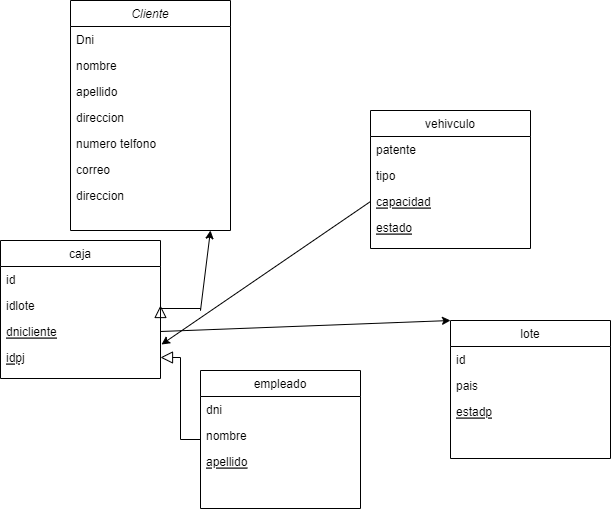

The diagram above was exported from draw.io. Its source (the exported page's mxGraphModel, read from the mxfile embedded in the PNG):
<mxGraphModel dx="1707" dy="445" grid="1" gridSize="10" guides="1" tooltips="1" connect="1" arrows="1" fold="1" page="1" pageScale="1" pageWidth="827" pageHeight="1169" math="0" shadow="0">
  <root>
    <mxCell id="WIyWlLk6GJQsqaUBKTNV-0" />
    <mxCell id="WIyWlLk6GJQsqaUBKTNV-1" parent="WIyWlLk6GJQsqaUBKTNV-0" />
    <mxCell id="zkfFHV4jXpPFQw0GAbJ--0" value="Cliente" style="swimlane;fontStyle=2;align=center;verticalAlign=top;childLayout=stackLayout;horizontal=1;startSize=26;horizontalStack=0;resizeParent=1;resizeLast=0;collapsible=1;marginBottom=0;rounded=0;shadow=0;strokeWidth=1;" parent="WIyWlLk6GJQsqaUBKTNV-1" vertex="1">
      <mxGeometry x="-10" y="20" width="160" height="230" as="geometry">
        <mxRectangle x="230" y="140" width="160" height="26" as="alternateBounds" />
      </mxGeometry>
    </mxCell>
    <mxCell id="zkfFHV4jXpPFQw0GAbJ--1" value="Dni" style="text;align=left;verticalAlign=top;spacingLeft=4;spacingRight=4;overflow=hidden;rotatable=0;points=[[0,0.5],[1,0.5]];portConstraint=eastwest;" parent="zkfFHV4jXpPFQw0GAbJ--0" vertex="1">
      <mxGeometry y="26" width="160" height="26" as="geometry" />
    </mxCell>
    <mxCell id="zkfFHV4jXpPFQw0GAbJ--2" value="nombre" style="text;align=left;verticalAlign=top;spacingLeft=4;spacingRight=4;overflow=hidden;rotatable=0;points=[[0,0.5],[1,0.5]];portConstraint=eastwest;rounded=0;shadow=0;html=0;" parent="zkfFHV4jXpPFQw0GAbJ--0" vertex="1">
      <mxGeometry y="52" width="160" height="26" as="geometry" />
    </mxCell>
    <mxCell id="zkfFHV4jXpPFQw0GAbJ--3" value="apellido" style="text;align=left;verticalAlign=top;spacingLeft=4;spacingRight=4;overflow=hidden;rotatable=0;points=[[0,0.5],[1,0.5]];portConstraint=eastwest;rounded=0;shadow=0;html=0;" parent="zkfFHV4jXpPFQw0GAbJ--0" vertex="1">
      <mxGeometry y="78" width="160" height="26" as="geometry" />
    </mxCell>
    <mxCell id="ZimiLWJuMN154EJKy8aX-4" value="direccion" style="text;align=left;verticalAlign=top;spacingLeft=4;spacingRight=4;overflow=hidden;rotatable=0;points=[[0,0.5],[1,0.5]];portConstraint=eastwest;rounded=0;shadow=0;html=0;" parent="zkfFHV4jXpPFQw0GAbJ--0" vertex="1">
      <mxGeometry y="104" width="160" height="26" as="geometry" />
    </mxCell>
    <mxCell id="ZimiLWJuMN154EJKy8aX-5" value="numero telfono" style="text;align=left;verticalAlign=top;spacingLeft=4;spacingRight=4;overflow=hidden;rotatable=0;points=[[0,0.5],[1,0.5]];portConstraint=eastwest;rounded=0;shadow=0;html=0;" parent="zkfFHV4jXpPFQw0GAbJ--0" vertex="1">
      <mxGeometry y="130" width="160" height="26" as="geometry" />
    </mxCell>
    <mxCell id="ZimiLWJuMN154EJKy8aX-6" value="correo" style="text;align=left;verticalAlign=top;spacingLeft=4;spacingRight=4;overflow=hidden;rotatable=0;points=[[0,0.5],[1,0.5]];portConstraint=eastwest;rounded=0;shadow=0;html=0;" parent="zkfFHV4jXpPFQw0GAbJ--0" vertex="1">
      <mxGeometry y="156" width="160" height="26" as="geometry" />
    </mxCell>
    <mxCell id="ZimiLWJuMN154EJKy8aX-7" value="direccion" style="text;align=left;verticalAlign=top;spacingLeft=4;spacingRight=4;overflow=hidden;rotatable=0;points=[[0,0.5],[1,0.5]];portConstraint=eastwest;rounded=0;shadow=0;html=0;" parent="zkfFHV4jXpPFQw0GAbJ--0" vertex="1">
      <mxGeometry y="182" width="160" height="26" as="geometry" />
    </mxCell>
    <mxCell id="zkfFHV4jXpPFQw0GAbJ--6" value="empleado" style="swimlane;fontStyle=0;align=center;verticalAlign=top;childLayout=stackLayout;horizontal=1;startSize=26;horizontalStack=0;resizeParent=1;resizeLast=0;collapsible=1;marginBottom=0;rounded=0;shadow=0;strokeWidth=1;" parent="WIyWlLk6GJQsqaUBKTNV-1" vertex="1">
      <mxGeometry x="120" y="390" width="160" height="138" as="geometry">
        <mxRectangle x="130" y="380" width="160" height="26" as="alternateBounds" />
      </mxGeometry>
    </mxCell>
    <mxCell id="zkfFHV4jXpPFQw0GAbJ--7" value="dni" style="text;align=left;verticalAlign=top;spacingLeft=4;spacingRight=4;overflow=hidden;rotatable=0;points=[[0,0.5],[1,0.5]];portConstraint=eastwest;" parent="zkfFHV4jXpPFQw0GAbJ--6" vertex="1">
      <mxGeometry y="26" width="160" height="26" as="geometry" />
    </mxCell>
    <mxCell id="zkfFHV4jXpPFQw0GAbJ--8" value="nombre" style="text;align=left;verticalAlign=top;spacingLeft=4;spacingRight=4;overflow=hidden;rotatable=0;points=[[0,0.5],[1,0.5]];portConstraint=eastwest;rounded=0;shadow=0;html=0;" parent="zkfFHV4jXpPFQw0GAbJ--6" vertex="1">
      <mxGeometry y="52" width="160" height="26" as="geometry" />
    </mxCell>
    <mxCell id="zkfFHV4jXpPFQw0GAbJ--10" value="apellido" style="text;align=left;verticalAlign=top;spacingLeft=4;spacingRight=4;overflow=hidden;rotatable=0;points=[[0,0.5],[1,0.5]];portConstraint=eastwest;fontStyle=4" parent="zkfFHV4jXpPFQw0GAbJ--6" vertex="1">
      <mxGeometry y="78" width="160" height="26" as="geometry" />
    </mxCell>
    <mxCell id="zkfFHV4jXpPFQw0GAbJ--12" value="" style="endArrow=block;endSize=10;endFill=0;shadow=0;strokeWidth=1;rounded=0;curved=0;edgeStyle=elbowEdgeStyle;elbow=vertical;entryX=1;entryY=0.5;entryDx=0;entryDy=0;" parent="WIyWlLk6GJQsqaUBKTNV-1" source="zkfFHV4jXpPFQw0GAbJ--6" edge="1" target="ZimiLWJuMN154EJKy8aX-17">
      <mxGeometry width="160" relative="1" as="geometry">
        <mxPoint x="200" y="203" as="sourcePoint" />
        <mxPoint x="320" y="270" as="targetPoint" />
      </mxGeometry>
    </mxCell>
    <mxCell id="zkfFHV4jXpPFQw0GAbJ--16" value="" style="endArrow=block;endSize=10;endFill=0;shadow=0;strokeWidth=1;rounded=0;curved=0;edgeStyle=elbowEdgeStyle;elbow=vertical;entryX=1;entryY=0.5;entryDx=0;entryDy=0;" parent="WIyWlLk6GJQsqaUBKTNV-1" target="ZimiLWJuMN154EJKy8aX-15" edge="1">
      <mxGeometry width="160" relative="1" as="geometry">
        <mxPoint x="120" y="330" as="sourcePoint" />
        <mxPoint x="320" y="280" as="targetPoint" />
      </mxGeometry>
    </mxCell>
    <mxCell id="ZimiLWJuMN154EJKy8aX-8" value="vehivculo" style="swimlane;fontStyle=0;align=center;verticalAlign=top;childLayout=stackLayout;horizontal=1;startSize=26;horizontalStack=0;resizeParent=1;resizeLast=0;collapsible=1;marginBottom=0;rounded=0;shadow=0;strokeWidth=1;" parent="WIyWlLk6GJQsqaUBKTNV-1" vertex="1">
      <mxGeometry x="290" y="130" width="160" height="138" as="geometry">
        <mxRectangle x="130" y="380" width="160" height="26" as="alternateBounds" />
      </mxGeometry>
    </mxCell>
    <mxCell id="ZimiLWJuMN154EJKy8aX-9" value="patente" style="text;align=left;verticalAlign=top;spacingLeft=4;spacingRight=4;overflow=hidden;rotatable=0;points=[[0,0.5],[1,0.5]];portConstraint=eastwest;" parent="ZimiLWJuMN154EJKy8aX-8" vertex="1">
      <mxGeometry y="26" width="160" height="26" as="geometry" />
    </mxCell>
    <mxCell id="ZimiLWJuMN154EJKy8aX-10" value="tipo" style="text;align=left;verticalAlign=top;spacingLeft=4;spacingRight=4;overflow=hidden;rotatable=0;points=[[0,0.5],[1,0.5]];portConstraint=eastwest;rounded=0;shadow=0;html=0;" parent="ZimiLWJuMN154EJKy8aX-8" vertex="1">
      <mxGeometry y="52" width="160" height="26" as="geometry" />
    </mxCell>
    <mxCell id="ZimiLWJuMN154EJKy8aX-11" value="capacidad" style="text;align=left;verticalAlign=top;spacingLeft=4;spacingRight=4;overflow=hidden;rotatable=0;points=[[0,0.5],[1,0.5]];portConstraint=eastwest;fontStyle=4" parent="ZimiLWJuMN154EJKy8aX-8" vertex="1">
      <mxGeometry y="78" width="160" height="26" as="geometry" />
    </mxCell>
    <mxCell id="ZimiLWJuMN154EJKy8aX-12" value="estado" style="text;align=left;verticalAlign=top;spacingLeft=4;spacingRight=4;overflow=hidden;rotatable=0;points=[[0,0.5],[1,0.5]];portConstraint=eastwest;fontStyle=4" parent="ZimiLWJuMN154EJKy8aX-8" vertex="1">
      <mxGeometry y="104" width="160" height="26" as="geometry" />
    </mxCell>
    <mxCell id="ZimiLWJuMN154EJKy8aX-13" value="caja" style="swimlane;fontStyle=0;align=center;verticalAlign=top;childLayout=stackLayout;horizontal=1;startSize=26;horizontalStack=0;resizeParent=1;resizeLast=0;collapsible=1;marginBottom=0;rounded=0;shadow=0;strokeWidth=1;" parent="WIyWlLk6GJQsqaUBKTNV-1" vertex="1">
      <mxGeometry x="-80" y="260" width="160" height="138" as="geometry">
        <mxRectangle x="130" y="380" width="160" height="26" as="alternateBounds" />
      </mxGeometry>
    </mxCell>
    <mxCell id="ZimiLWJuMN154EJKy8aX-14" value="id" style="text;align=left;verticalAlign=top;spacingLeft=4;spacingRight=4;overflow=hidden;rotatable=0;points=[[0,0.5],[1,0.5]];portConstraint=eastwest;" parent="ZimiLWJuMN154EJKy8aX-13" vertex="1">
      <mxGeometry y="26" width="160" height="26" as="geometry" />
    </mxCell>
    <mxCell id="ZimiLWJuMN154EJKy8aX-15" value="idlote" style="text;align=left;verticalAlign=top;spacingLeft=4;spacingRight=4;overflow=hidden;rotatable=0;points=[[0,0.5],[1,0.5]];portConstraint=eastwest;rounded=0;shadow=0;html=0;" parent="ZimiLWJuMN154EJKy8aX-13" vertex="1">
      <mxGeometry y="52" width="160" height="26" as="geometry" />
    </mxCell>
    <mxCell id="ZimiLWJuMN154EJKy8aX-16" value="dnicliente" style="text;align=left;verticalAlign=top;spacingLeft=4;spacingRight=4;overflow=hidden;rotatable=0;points=[[0,0.5],[1,0.5]];portConstraint=eastwest;fontStyle=4" parent="ZimiLWJuMN154EJKy8aX-13" vertex="1">
      <mxGeometry y="78" width="160" height="26" as="geometry" />
    </mxCell>
    <mxCell id="ZimiLWJuMN154EJKy8aX-17" value="idpj" style="text;align=left;verticalAlign=top;spacingLeft=4;spacingRight=4;overflow=hidden;rotatable=0;points=[[0,0.5],[1,0.5]];portConstraint=eastwest;fontStyle=4" parent="ZimiLWJuMN154EJKy8aX-13" vertex="1">
      <mxGeometry y="104" width="160" height="26" as="geometry" />
    </mxCell>
    <mxCell id="ZimiLWJuMN154EJKy8aX-19" value="lote" style="swimlane;fontStyle=0;align=center;verticalAlign=top;childLayout=stackLayout;horizontal=1;startSize=26;horizontalStack=0;resizeParent=1;resizeLast=0;collapsible=1;marginBottom=0;rounded=0;shadow=0;strokeWidth=1;" parent="WIyWlLk6GJQsqaUBKTNV-1" vertex="1">
      <mxGeometry x="370" y="340" width="160" height="138" as="geometry">
        <mxRectangle x="130" y="380" width="160" height="26" as="alternateBounds" />
      </mxGeometry>
    </mxCell>
    <mxCell id="ZimiLWJuMN154EJKy8aX-20" value="id" style="text;align=left;verticalAlign=top;spacingLeft=4;spacingRight=4;overflow=hidden;rotatable=0;points=[[0,0.5],[1,0.5]];portConstraint=eastwest;" parent="ZimiLWJuMN154EJKy8aX-19" vertex="1">
      <mxGeometry y="26" width="160" height="26" as="geometry" />
    </mxCell>
    <mxCell id="ZimiLWJuMN154EJKy8aX-21" value="pais" style="text;align=left;verticalAlign=top;spacingLeft=4;spacingRight=4;overflow=hidden;rotatable=0;points=[[0,0.5],[1,0.5]];portConstraint=eastwest;rounded=0;shadow=0;html=0;" parent="ZimiLWJuMN154EJKy8aX-19" vertex="1">
      <mxGeometry y="52" width="160" height="26" as="geometry" />
    </mxCell>
    <mxCell id="ZimiLWJuMN154EJKy8aX-22" value="estadp" style="text;align=left;verticalAlign=top;spacingLeft=4;spacingRight=4;overflow=hidden;rotatable=0;points=[[0,0.5],[1,0.5]];portConstraint=eastwest;fontStyle=4" parent="ZimiLWJuMN154EJKy8aX-19" vertex="1">
      <mxGeometry y="78" width="160" height="26" as="geometry" />
    </mxCell>
    <mxCell id="ZimiLWJuMN154EJKy8aX-24" value="" style="endArrow=classic;html=1;rounded=0;entryX=0;entryY=0;entryDx=0;entryDy=0;exitX=1;exitY=0.5;exitDx=0;exitDy=0;" parent="WIyWlLk6GJQsqaUBKTNV-1" target="ZimiLWJuMN154EJKy8aX-19" edge="1" source="ZimiLWJuMN154EJKy8aX-16">
      <mxGeometry width="50" height="50" relative="1" as="geometry">
        <mxPoint x="200" y="330" as="sourcePoint" />
        <mxPoint x="240" y="310" as="targetPoint" />
      </mxGeometry>
    </mxCell>
    <mxCell id="ZimiLWJuMN154EJKy8aX-25" value="" style="endArrow=classic;html=1;rounded=0;" parent="WIyWlLk6GJQsqaUBKTNV-1" edge="1">
      <mxGeometry width="50" height="50" relative="1" as="geometry">
        <mxPoint x="120" y="330" as="sourcePoint" />
        <mxPoint x="130" y="250" as="targetPoint" />
      </mxGeometry>
    </mxCell>
    <mxCell id="LS7LKk4jIFieQRvrpEr5-0" value="" style="endArrow=classic;html=1;rounded=0;entryX=1.006;entryY=1;entryDx=0;entryDy=0;exitX=0;exitY=0.5;exitDx=0;exitDy=0;entryPerimeter=0;" edge="1" parent="WIyWlLk6GJQsqaUBKTNV-1" source="ZimiLWJuMN154EJKy8aX-11" target="ZimiLWJuMN154EJKy8aX-16">
      <mxGeometry width="50" height="50" relative="1" as="geometry">
        <mxPoint x="80" y="361" as="sourcePoint" />
        <mxPoint x="370" y="350" as="targetPoint" />
      </mxGeometry>
    </mxCell>
  </root>
</mxGraphModel>